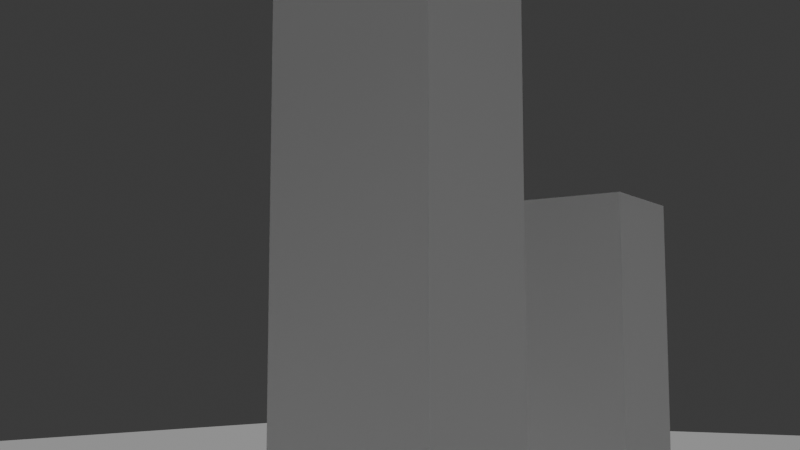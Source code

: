 # Source: parents-a-tower.blend  (saved by Blender 4.3.34; exported with 4.5.12 LTS)
import bpy
from mathutils import Matrix  # noqa: F401  (used for matrix-valued properties, if any)

bpy.ops.wm.read_factory_settings(use_empty=True)
scene = bpy.context.scene
scene.name = 'Scene'

# ---- collections
col_collection = bpy.data.collections.new('Collection'); scene.collection.children.link(col_collection)

# ---- world
world_world = bpy.data.worlds.new('World'); scene.world = world_world
world_world.use_nodes = True; world_world.node_tree.nodes.clear()
_N = world_world.node_tree.nodes; _L = world_world.node_tree.links
n0 = _N.new('ShaderNodeOutputWorld'); n0.name = 'World Output'; n0.location = (300, 300)
n1 = _N.new('ShaderNodeBackground'); n1.name = 'Background'; n1.location = (10, 300)
n1.inputs[0].default_value = (0.05088, 0.05088, 0.05088, 1.0)
_L.new(n1.outputs[0], n0.inputs[0])
n0.is_active_output = True
world_world.color = (0.05088, 0.05088, 0.05088)
world_world.sun_shadow_jitter_overblur = 0.0

# ---- cameras
cam_camera = bpy.data.cameras.new('Camera')

# ---- lights
light_sun_001 = bpy.data.lights.new('Sun.001', 'SUN')
light_sun_001.energy = 1.0

# ---- meshes
me_plane_001 = bpy.data.meshes.new('Plane.001')
me_plane_001.from_pydata([(-20.0, -20.0, 0.0), (20.0, -20.0, 0.0), (-20.0, 20.0, 0.0), (20.0, 20.0, 0.0)], [], [(0, 1, 3, 2)])
_uv = me_plane_001.uv_layers.new(name='UVMap')
_uv.uv.foreach_set('vector', [0.0, 0.0, 1.0, 0.0, 1.0, 1.0, 0.0, 1.0])
me_plane_001.update()
me_cube = bpy.data.meshes.new('Cube')
me_cube.from_pydata([(-1.0, -1.0, -1.0), (-1.0, -1.0, 1.0), (-1.0, 1.0, -1.0), (-1.0, 1.0, 1.0), (1.0, -1.0, -1.0), (1.0, -1.0, 1.0), (1.0, 1.0, -1.0), (1.0, 1.0, 1.0)], [], [(0, 1, 3, 2), (2, 3, 7, 6), (6, 7, 5, 4), (4, 5, 1, 0), (2, 6, 4, 0), (7, 3, 1, 5)])
_uv = me_cube.uv_layers.new(name='UVMap')
_uv.uv.foreach_set('vector', [0.375, 0.0, 0.625, 0.0, 0.625, 0.25, 0.375, 0.25, 0.375, 0.25, 0.625, 0.25, 0.625, 0.5, 0.375, 0.5, 0.375, 0.5, 0.625, 0.5, 0.625, 0.75, 0.375, 0.75, 0.375, 0.75, 0.625, 0.75, 0.625, 1.0, 0.375, 1.0, 0.125, 0.5, 0.375, 0.5, 0.375, 0.75, 0.125, 0.75, 0.625, 0.5, 0.875, 0.5, 0.875, 0.75, 0.625, 0.75])
me_cube.update()
me_cube_004 = bpy.data.meshes.new('Cube.004')
me_cube_004.from_pydata([(-1.0, -1.0, -1.0), (-1.0, -1.0, 1.0), (-1.0, 1.0, -1.0), (-1.0, 1.0, 1.0), (1.0, -1.0, -1.0), (1.0, -1.0, 1.0), (1.0, 1.0, -1.0), (1.0, 1.0, 1.0)], [], [(0, 1, 3, 2), (2, 3, 7, 6), (6, 7, 5, 4), (4, 5, 1, 0), (2, 6, 4, 0), (7, 3, 1, 5)])
_uv = me_cube_004.uv_layers.new(name='UVMap')
_uv.uv.foreach_set('vector', [0.375, 0.0, 0.625, 0.0, 0.625, 0.25, 0.375, 0.25, 0.375, 0.25, 0.625, 0.25, 0.625, 0.5, 0.375, 0.5, 0.375, 0.5, 0.625, 0.5, 0.625, 0.75, 0.375, 0.75, 0.375, 0.75, 0.625, 0.75, 0.625, 1.0, 0.375, 1.0, 0.125, 0.5, 0.375, 0.5, 0.375, 0.75, 0.125, 0.75, 0.625, 0.5, 0.875, 0.5, 0.875, 0.75, 0.625, 0.75])
me_cube_004.update()
me_cube_005 = bpy.data.meshes.new('Cube.005')
me_cube_005.from_pydata([(-1.0, -1.0, -1.0), (-1.0, -1.0, 1.0), (-1.0, 1.0, -1.0), (-1.0, 1.0, 1.0), (1.0, -1.0, -1.0), (1.0, -1.0, 1.0), (1.0, 1.0, -1.0), (1.0, 1.0, 1.0)], [], [(0, 1, 3, 2), (2, 3, 7, 6), (6, 7, 5, 4), (4, 5, 1, 0), (2, 6, 4, 0), (7, 3, 1, 5)])
_uv = me_cube_005.uv_layers.new(name='UVMap')
_uv.uv.foreach_set('vector', [0.375, 0.0, 0.625, 0.0, 0.625, 0.25, 0.375, 0.25, 0.375, 0.25, 0.625, 0.25, 0.625, 0.5, 0.375, 0.5, 0.375, 0.5, 0.625, 0.5, 0.625, 0.75, 0.375, 0.75, 0.375, 0.75, 0.625, 0.75, 0.625, 1.0, 0.375, 1.0, 0.125, 0.5, 0.375, 0.5, 0.375, 0.75, 0.125, 0.75, 0.625, 0.5, 0.875, 0.5, 0.875, 0.75, 0.625, 0.75])
me_cube_005.update()

# ---- objects
ob_ground = bpy.data.objects.new('Ground', me_plane_001)
ob_tower_a = bpy.data.objects.new('Tower_A', me_cube)
ob_tower_b = bpy.data.objects.new('Tower_B', me_cube_004)
ob_tower_c = bpy.data.objects.new('Tower_C', me_cube_005)
ob_sun = bpy.data.objects.new('Sun', light_sun_001)
ob_camera = bpy.data.objects.new('Camera', cam_camera)
ob_holder = bpy.data.objects.new('Holder', None)

# ---- transforms, parenting, visibility, modifiers, constraints
ob_ground.location = (0.0, 0.0, 0.0)
ob_tower_a.parent = ob_holder
ob_tower_a.location = (-3.0, 4.0, 1.5)
ob_tower_a.scale = (0.5, 0.5, 1.5)
ob_tower_b.location = (0.0, 4.0, 2.5)
ob_tower_b.scale = (0.6, 0.6, 2.5)
ob_tower_c.location = (3.0, 4.0, 1.5)
ob_tower_c.scale = (0.5, 0.5, 1.5)
ob_sun.location = (0.0, 0.0, 10.0)
ob_camera.location = (-6.0, 0.0, 1.6)
ob_camera.rotation_euler = (1.695, -4.239e-08, -0.9828)
_c = ob_camera.constraints.new('TRACK_TO'); _c.name = 'Track To'
_c.target = ob_tower_b
ob_holder.location = (0.0, 2.0, 0.0)

# ---- collection membership
col_collection.objects.link(ob_ground)
col_collection.objects.link(ob_tower_a)
col_collection.objects.link(ob_tower_b)
col_collection.objects.link(ob_tower_c)
col_collection.objects.link(ob_sun)
col_collection.objects.link(ob_camera)
col_collection.objects.link(ob_holder)

# ---- scene / render settings (as saved in the file)
scene.camera = ob_camera
scene.frame_start = 1; scene.frame_end = 96; scene.frame_set(1)
scene.render.engine = 'BLENDER_WORKBENCH'
scene.render.resolution_x = 640
scene.render.resolution_y = 360
bpy.context.view_layer.update()
